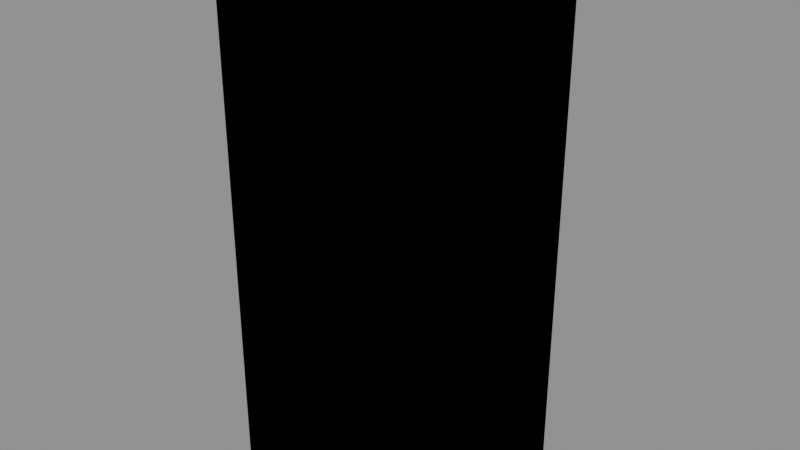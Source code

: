 # Source: KIT_Brick_A.blend  (saved by Blender 5.1.30; exported with 4.5.12 LTS)
import bpy
from mathutils import Matrix  # noqa: F401  (used for matrix-valued properties, if any)

bpy.ops.wm.read_factory_settings(use_empty=True)
scene = bpy.context.scene
scene.name = 'SCENE_KIT_Brick_A'

# ---- images (referenced by path relative to the original .blend; pixels are not part of the script)
import os
ASSET_DIR = os.environ.get("B2B_ASSET_DIR", "")  # directory of the original .blend (textures are referenced by path, not embedded)
HERE = os.path.dirname(os.path.abspath(__file__))  # packed textures are extracted next to this script under _unpacked/

def load_image(name, relpath, width, height, colorspace="sRGB"):
    """Load a texture the original file referenced (path relative to the .blend, or extracted next to this script)."""
    p = next((c for c in (os.path.join(HERE, relpath), os.path.join(ASSET_DIR, relpath)) if relpath and os.path.exists(c)), "")
    if p:
        img = bpy.data.images.load(p, check_existing=True)
        img.name = name
    else:  # same state as the original file: an image datablock whose file is absent (Cycles renders it pink)
        img = bpy.data.images.new(name, width, height)
        img.source = "FILE"
        img.filepath = "//" + (relpath or name)
    img.colorspace_settings.name = colorspace
    return img
img_tex_brick = load_image('TEX_Brick', '_unpacked/TEX_Brick.3b4c2c6b.png', 32, 32, 'sRGB')

# ---- materials (node trees are filled in below, after node groups)
mat_mat_brick = bpy.data.materials.new('MAT_Brick')
mat_mat_brick.diffuse_color = (0.55, 0.2, 0.12, 1.0)

# ---- material node trees
mat_mat_brick.use_nodes = True; mat_mat_brick.node_tree.nodes.clear()
_N = mat_mat_brick.node_tree.nodes; _L = mat_mat_brick.node_tree.links
n0 = _N.new('ShaderNodeBsdfPrincipled'); n0.name = 'Principled BSDF'; n0.location = (-200, 100)
n0.inputs[2].default_value = 0.82
n1 = _N.new('ShaderNodeOutputMaterial'); n1.name = 'Material Output'; n1.location = (200, 100)
n2 = _N.new('ShaderNodeTexImage'); n2.name = 'NODE_MAT_Brick_Texture'; n2.location = (0, 0)
n2.image = img_tex_brick
n2.interpolation = 'Closest'
_L.new(n0.outputs[0], n1.inputs[0])
_L.new(n2.outputs[0], n0.inputs[0])
n1.is_active_output = True

# ---- meshes
me_mesh_vis_kit_brick_a_lod0 = bpy.data.meshes.new('MESH_VIS_KIT_Brick_A_LOD0')
me_mesh_vis_kit_brick_a_lod0.from_pydata([(-0.15, -0.16, -0.4), (-0.15, -0.16, 0.4), (-0.15, 0.16, -0.4), (-0.15, 0.16, 0.4), (0.15, -0.16, -0.4), (0.15, -0.16, 0.4), (0.15, 0.16, -0.4), (0.15, 0.16, 0.4)], [], [(0, 1, 3, 2), (2, 3, 7, 6), (6, 7, 5, 4), (4, 5, 1, 0), (2, 6, 4, 0), (7, 3, 1, 5)])
_uv = me_mesh_vis_kit_brick_a_lod0.uv_layers.new(name='UV_Authored')
_uv.uv.foreach_set('vector', [0.1301, 0.0, 0.1301, 1.0, 0.8699, 1.0, 0.8699, 0.0, 0.8699, 0.0, 0.8699, 1.0, 0.6301, 1.0, 0.6301, 0.0, 0.6301, 0.0, 0.6301, 1.0, 0.3699, 1.0, 0.3699, 0.0, 0.3699, 0.0, 0.3699, 1.0, 0.1301, 1.0, 0.1301, 0.0, 0.8699, 0.0, 0.6301, 0.0, 0.3699, 0.0, 0.1301, 0.0, 0.6301, 1.0, 0.8699, 1.0, 0.1301, 1.0, 0.3699, 1.0])
me_mesh_vis_kit_brick_a_lod0.materials.append(mat_mat_brick)
me_mesh_vis_kit_brick_a_lod0.update()
me_mesh_vis_kit_brick_a_lod1 = bpy.data.meshes.new('MESH_VIS_KIT_Brick_A_LOD1')
me_mesh_vis_kit_brick_a_lod1.from_pydata([(-0.15, -0.16, -0.4), (-0.15, -0.16, 0.4), (-0.15, 0.16, -0.4), (-0.15, 0.16, 0.4), (0.15, -0.16, -0.4), (0.15, -0.16, 0.4), (0.15, 0.16, -0.4), (0.15, 0.16, 0.4)], [], [(0, 1, 3, 2), (2, 3, 7, 6), (6, 7, 5, 4), (4, 5, 1, 0), (2, 6, 4, 0), (7, 3, 1, 5)])
_uv = me_mesh_vis_kit_brick_a_lod1.uv_layers.new(name='UV_Authored')
_uv.uv.foreach_set('vector', [0.1301, 0.0, 0.1301, 1.0, 0.8699, 1.0, 0.8699, 0.0, 0.8699, 0.0, 0.8699, 1.0, 0.6301, 1.0, 0.6301, 0.0, 0.6301, 0.0, 0.6301, 1.0, 0.3699, 1.0, 0.3699, 0.0, 0.3699, 0.0, 0.3699, 1.0, 0.1301, 1.0, 0.1301, 0.0, 0.8699, 0.0, 0.6301, 0.0, 0.3699, 0.0, 0.1301, 0.0, 0.6301, 1.0, 0.8699, 1.0, 0.1301, 1.0, 0.3699, 1.0])
me_mesh_vis_kit_brick_a_lod1.materials.append(mat_mat_brick)
me_mesh_vis_kit_brick_a_lod1.update()
me_mesh_col_kit_brick_a_hull = bpy.data.meshes.new('MESH_COL_KIT_Brick_A_Hull')
me_mesh_col_kit_brick_a_hull.from_pydata([(-0.147, -0.1568, -0.392), (-0.147, -0.1568, 0.392), (-0.147, 0.1568, -0.392), (-0.147, 0.1568, 0.392), (0.147, -0.1568, -0.392), (0.147, -0.1568, 0.392), (0.147, 0.1568, -0.392), (0.147, 0.1568, 0.392)], [], [(0, 1, 3, 2), (2, 3, 7, 6), (6, 7, 5, 4), (4, 5, 1, 0), (2, 6, 4, 0), (7, 3, 1, 5)])
_uv = me_mesh_col_kit_brick_a_hull.uv_layers.new(name='UV_Authored')
_uv.uv.foreach_set('vector', [0.1301, 0.0, 0.1301, 1.0, 0.8699, 1.0, 0.8699, 0.0, 0.8699, 0.0, 0.8699, 1.0, 0.6301, 1.0, 0.6301, 0.0, 0.6301, 0.0, 0.6301, 1.0, 0.3699, 1.0, 0.3699, 0.0, 0.3699, 0.0, 0.3699, 1.0, 0.1301, 1.0, 0.1301, 0.0, 0.8699, 0.0, 0.6301, 0.0, 0.3699, 0.0, 0.1301, 0.0, 0.6301, 1.0, 0.8699, 1.0, 0.1301, 1.0, 0.3699, 1.0])
me_mesh_col_kit_brick_a_hull.materials.append(mat_mat_brick)
me_mesh_col_kit_brick_a_hull.update()
me_mesh_frag_kit_brick_a_01 = bpy.data.meshes.new('MESH_FRAG_KIT_Brick_A_01')
me_mesh_frag_kit_brick_a_01.from_pydata([(-0.063, -0.0672, -0.168), (-0.063, -0.0672, 0.168), (-0.063, 0.0672, -0.168), (-0.063, 0.0672, 0.168), (0.063, -0.0672, -0.168), (0.063, -0.0672, 0.168), (0.063, 0.0672, -0.168), (0.063, 0.0672, 0.168)], [], [(0, 1, 3, 2), (2, 3, 7, 6), (6, 7, 5, 4), (4, 5, 1, 0), (2, 6, 4, 0), (7, 3, 1, 5)])
_uv = me_mesh_frag_kit_brick_a_01.uv_layers.new(name='UV_Authored')
_uv.uv.foreach_set('vector', [0.1301, 0.0, 0.1301, 1.0, 0.8699, 1.0, 0.8699, 0.0, 0.8699, 0.0, 0.8699, 1.0, 0.6301, 1.0, 0.6301, 0.0, 0.6301, 0.0, 0.6301, 1.0, 0.3699, 1.0, 0.3699, 0.0, 0.3699, 0.0, 0.3699, 1.0, 0.1301, 1.0, 0.1301, 0.0, 0.8699, 0.0, 0.6301, 0.0, 0.3699, 0.0, 0.1301, 0.0, 0.6301, 1.0, 0.8699, 1.0, 0.1301, 1.0, 0.3699, 1.0])
me_mesh_frag_kit_brick_a_01.materials.append(mat_mat_brick)
me_mesh_frag_kit_brick_a_01.update()
me_mesh_frag_kit_brick_a_02 = bpy.data.meshes.new('MESH_FRAG_KIT_Brick_A_02')
me_mesh_frag_kit_brick_a_02.from_pydata([(-0.063, -0.0672, -0.168), (-0.063, -0.0672, 0.168), (-0.063, 0.0672, -0.168), (-0.063, 0.0672, 0.168), (0.063, -0.0672, -0.168), (0.063, -0.0672, 0.168), (0.063, 0.0672, -0.168), (0.063, 0.0672, 0.168)], [], [(0, 1, 3, 2), (2, 3, 7, 6), (6, 7, 5, 4), (4, 5, 1, 0), (2, 6, 4, 0), (7, 3, 1, 5)])
_uv = me_mesh_frag_kit_brick_a_02.uv_layers.new(name='UV_Authored')
_uv.uv.foreach_set('vector', [0.1301, 0.0, 0.1301, 1.0, 0.8699, 1.0, 0.8699, 0.0, 0.8699, 0.0, 0.8699, 1.0, 0.6301, 1.0, 0.6301, 0.0, 0.6301, 0.0, 0.6301, 1.0, 0.3699, 1.0, 0.3699, 0.0, 0.3699, 0.0, 0.3699, 1.0, 0.1301, 1.0, 0.1301, 0.0, 0.8699, 0.0, 0.6301, 0.0, 0.3699, 0.0, 0.1301, 0.0, 0.6301, 1.0, 0.8699, 1.0, 0.1301, 1.0, 0.3699, 1.0])
me_mesh_frag_kit_brick_a_02.materials.append(mat_mat_brick)
me_mesh_frag_kit_brick_a_02.update()

# ---- objects
ob_vis_kit_brick_a_lod0 = bpy.data.objects.new('VIS_KIT_Brick_A_LOD0', me_mesh_vis_kit_brick_a_lod0)
ob_vis_kit_brick_a_lod1 = bpy.data.objects.new('VIS_KIT_Brick_A_LOD1', me_mesh_vis_kit_brick_a_lod1)
ob_col_kit_brick_a_hull = bpy.data.objects.new('COL_KIT_Brick_A_Hull', me_mesh_col_kit_brick_a_hull)
ob_frag_kit_brick_a_01 = bpy.data.objects.new('FRAG_KIT_Brick_A_01', me_mesh_frag_kit_brick_a_01)
ob_frag_kit_brick_a_02 = bpy.data.objects.new('FRAG_KIT_Brick_A_02', me_mesh_frag_kit_brick_a_02)
ob_socket_kit_brick_a_forward = bpy.data.objects.new('SOCKET_KIT_Brick_A_Forward', None)

# ---- transforms, parenting, visibility, modifiers, constraints
ob_vis_kit_brick_a_lod0.location = (0.0, 0.0, 0.0)
ob_vis_kit_brick_a_lod1.location = (0.0, 0.0, 0.0)
ob_col_kit_brick_a_hull.location = (0.0, 0.0, 0.0)
ob_frag_kit_brick_a_01.location = (-0.072, 0.0, 0.0)
ob_frag_kit_brick_a_02.location = (0.072, 0.0, 0.0)
ob_socket_kit_brick_a_forward.location = (0.0, -0.16, 0.0)
ob_socket_kit_brick_a_forward.empty_display_type = 'ARROWS'
ob_socket_kit_brick_a_forward.empty_display_size = 0.12

# ---- collection membership
scene.collection.objects.link(ob_vis_kit_brick_a_lod0)
scene.collection.objects.link(ob_vis_kit_brick_a_lod1)
scene.collection.objects.link(ob_col_kit_brick_a_hull)
scene.collection.objects.link(ob_frag_kit_brick_a_01)
scene.collection.objects.link(ob_frag_kit_brick_a_02)
scene.collection.objects.link(ob_socket_kit_brick_a_forward)

# ---- scene / render settings (as saved in the file)
scene.frame_start = 1; scene.frame_end = 250; scene.frame_set(1)
scene.render.engine = 'BLENDER_EEVEE_NEXT'
scene.render.bake_bias = 0.0
scene.render.bake_samples = 0
scene.cycles.sampling_pattern = 'TABULATED_SOBOL'
scene.eevee.use_volume_custom_range = False
bpy.context.view_layer.update()

# ---- added for rendering (the .blend has no active camera and no usable light): camera, sun + grey world if the file has none
cam_auto = bpy.data.cameras.new('AutoCamera')
cam_auto.lens = 50.0
cam_auto.sensor_width = 36.0
cam_auto.clip_end = 1000.0
ob_auto_camera = bpy.data.objects.new('AutoCamera', cam_auto)
scene.collection.objects.link(ob_auto_camera)
ob_auto_camera.location = (0.844138, -1.01297, 0.67531)
ob_auto_camera.rotation_euler = (1.09748, -7.21219e-08, 0.694738)
scene.camera = ob_auto_camera
light_auto_sun = bpy.data.lights.new('AutoSun', 'SUN')
light_auto_sun.energy = 3.0
light_auto_sun.angle = 0.0523599
ob_auto_sun = bpy.data.objects.new('AutoSun', light_auto_sun)
scene.collection.objects.link(ob_auto_sun)
ob_auto_sun.rotation_euler = (0.872665, 0.174533, 0.523599)
if scene.world is None:
    world_auto = bpy.data.worlds.new('AutoWorld')
    world_auto.color = (0.3, 0.3, 0.3)
    scene.world = world_auto
bpy.context.view_layer.update()
